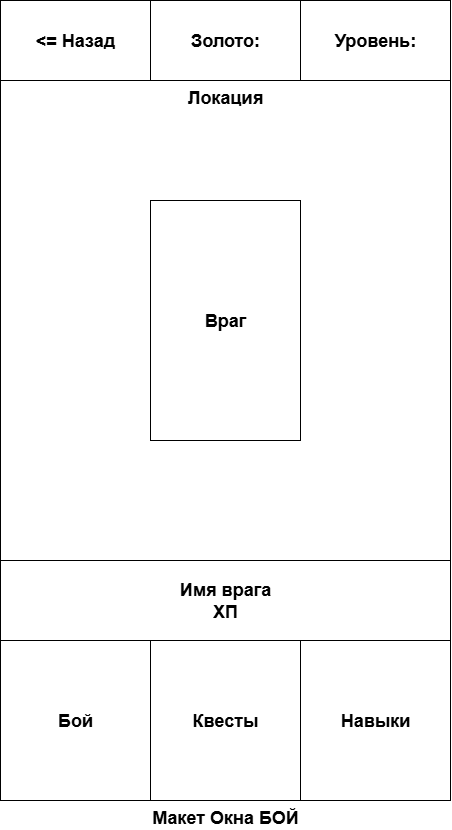

The diagram above was exported from draw.io. Its source (the exported page's mxGraphModel, read from the mxfile embedded in the PNG):
<mxGraphModel dx="1489" dy="933" grid="1" gridSize="10" guides="1" tooltips="1" connect="1" arrows="1" fold="1" page="1" pageScale="1" pageWidth="827" pageHeight="1169" math="0" shadow="0">
  <root>
    <mxCell id="0" />
    <mxCell id="1" parent="0" />
    <mxCell id="dx9-EV9b3HRcRzCbt3W6-1" value="Макет Окна БОЙ" style="rounded=0;whiteSpace=wrap;html=1;labelPosition=center;verticalLabelPosition=bottom;align=center;verticalAlign=top;fontStyle=1;fontSize=18;" parent="1" vertex="1">
      <mxGeometry width="450" height="800" as="geometry" />
    </mxCell>
    <mxCell id="dx9-EV9b3HRcRzCbt3W6-3" value="&amp;lt;= Назад" style="rounded=0;whiteSpace=wrap;html=1;fontStyle=1;fontSize=18;" parent="1" vertex="1">
      <mxGeometry width="150" height="80" as="geometry" />
    </mxCell>
    <mxCell id="dx9-EV9b3HRcRzCbt3W6-37" value="Бой" style="rounded=0;whiteSpace=wrap;html=1;fontSize=18;fontStyle=1" parent="1" vertex="1">
      <mxGeometry y="640" width="150" height="160" as="geometry" />
    </mxCell>
    <mxCell id="dx9-EV9b3HRcRzCbt3W6-42" value="Золото:" style="rounded=0;whiteSpace=wrap;html=1;fontStyle=1;fontSize=18;" parent="1" vertex="1">
      <mxGeometry x="150" width="150" height="80" as="geometry" />
    </mxCell>
    <mxCell id="dx9-EV9b3HRcRzCbt3W6-43" value="Уровень:" style="rounded=0;whiteSpace=wrap;html=1;fontStyle=1;fontSize=18;" parent="1" vertex="1">
      <mxGeometry x="300" width="150" height="80" as="geometry" />
    </mxCell>
    <mxCell id="dx9-EV9b3HRcRzCbt3W6-44" value="Квесты" style="rounded=0;whiteSpace=wrap;html=1;fontSize=18;fontStyle=1" parent="1" vertex="1">
      <mxGeometry x="150" y="640" width="150" height="160" as="geometry" />
    </mxCell>
    <mxCell id="dx9-EV9b3HRcRzCbt3W6-45" value="Навыки" style="rounded=0;whiteSpace=wrap;html=1;fontSize=18;fontStyle=1" parent="1" vertex="1">
      <mxGeometry x="300" y="640" width="150" height="160" as="geometry" />
    </mxCell>
    <mxCell id="dx9-EV9b3HRcRzCbt3W6-48" value="Имя врага&lt;div&gt;ХП&lt;/div&gt;" style="rounded=0;whiteSpace=wrap;html=1;fontStyle=1;fontSize=18;" parent="1" vertex="1">
      <mxGeometry y="560" width="450" height="80" as="geometry" />
    </mxCell>
    <mxCell id="dx9-EV9b3HRcRzCbt3W6-50" value="Локация" style="rounded=0;whiteSpace=wrap;html=1;fontStyle=1;fontSize=18;labelPosition=center;verticalLabelPosition=middle;align=center;verticalAlign=top;textShadow=0;" parent="1" vertex="1">
      <mxGeometry y="80" width="450" height="480" as="geometry" />
    </mxCell>
    <mxCell id="dx9-EV9b3HRcRzCbt3W6-49" value="Враг" style="rounded=0;whiteSpace=wrap;html=1;fontStyle=1;fontSize=18;" parent="1" vertex="1">
      <mxGeometry x="150" y="200" width="150" height="240" as="geometry" />
    </mxCell>
  </root>
</mxGraphModel>